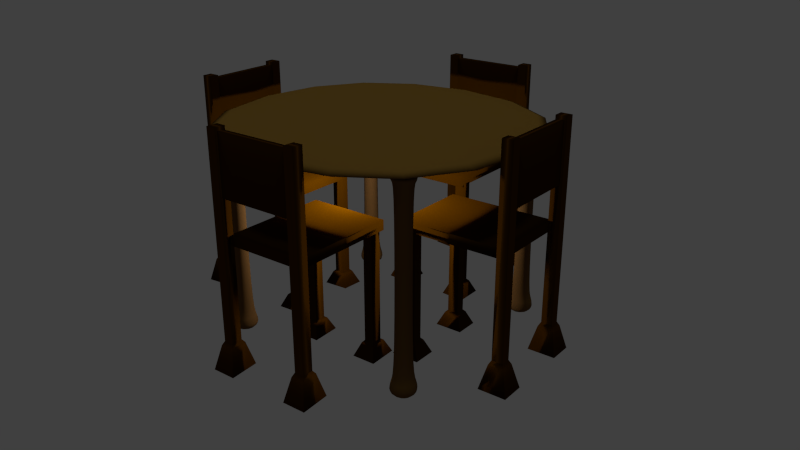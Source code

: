 # Source: comedor.blend  (saved by Blender 2.69.0; exported with 4.5.12 LTS)
import bpy
from mathutils import Matrix  # noqa: F401  (used for matrix-valued properties, if any)

bpy.ops.wm.read_factory_settings(use_empty=True)
scene = bpy.context.scene
scene.name = 'Scene'

# ---- collections
col_collection_1 = bpy.data.collections.new('Collection 1'); scene.collection.children.link(col_collection_1)

# ---- materials (node trees are filled in below, after node groups)
mat_material_004 = bpy.data.materials.new('Material.004')
mat_material_004.alpha_threshold = 0.0
mat_material_004.pass_index = 3
mat_material_004.diffuse_color = (0.03955, 0.01298, 0.0, 1.0)
mat_material_004.roughness = 0.5
mat_material_004.line_color = (0.0, 0.0, 0.0, 1.0)
mat_material_005 = bpy.data.materials.new('Material.005')
mat_material_005.alpha_threshold = 0.0
mat_material_005.diffuse_color = (0.03955, 0.01298, 0.0, 1.0)
mat_material_005.roughness = 0.5
mat_material_005.line_color = (0.0, 0.0, 0.0, 1.0)
mat_material = bpy.data.materials.new('Material')
mat_material.alpha_threshold = 0.0
mat_material.use_transparent_shadow = False
mat_material.diffuse_color = (0.1248, 0.06125, 0.01938, 1.0)
mat_material.roughness = 0.5
mat_material.line_color = (0.0, 0.0, 0.0, 1.0)

# ---- material node trees
mat_material_004.use_nodes = True; mat_material_004.node_tree.nodes.clear()
_N = mat_material_004.node_tree.nodes; _L = mat_material_004.node_tree.links
n0 = _N.new('ShaderNodeOutputMaterial'); n0.name = 'Material Output'; n0.location = (300, 300)
n1 = _N.new('ShaderNodeBsdfDiffuse'); n1.name = 'Diffuse BSDF'; n1.location = (10, 300)
n1.inputs[0].default_value = (0.03955, 0.01298, 0.0, 1.0)
_L.new(n1.outputs[0], n0.inputs[0])
n0.is_active_output = True
mat_material_005.use_nodes = True; mat_material_005.node_tree.nodes.clear()
_N = mat_material_005.node_tree.nodes; _L = mat_material_005.node_tree.links
n0 = _N.new('ShaderNodeOutputMaterial'); n0.name = 'Material Output'; n0.location = (300, 300)
n1 = _N.new('ShaderNodeBsdfDiffuse'); n1.name = 'Diffuse BSDF'; n1.location = (100, 300)
n1.inputs[0].default_value = (0.03955, 0.01298, 0.0, 1.0)
_L.new(n1.outputs[0], n0.inputs[0])
n0.is_active_output = True
mat_material.use_nodes = True; mat_material.node_tree.nodes.clear()
_N = mat_material.node_tree.nodes; _L = mat_material.node_tree.links
n0 = _N.new('ShaderNodeOutputMaterial'); n0.name = 'Material Output'; n0.location = (300, 300)
n1 = _N.new('ShaderNodeBsdfDiffuse'); n1.name = 'Diffuse BSDF'; n1.location = (10, 300)
n1.inputs[0].default_value = (0.1248, 0.06125, 0.01938, 1.0)
_L.new(n1.outputs[0], n0.inputs[0])
n0.is_active_output = True

# ---- world
world_world = bpy.data.worlds.new('World'); scene.world = world_world
world_world.color = (0.05088, 0.05088, 0.05088)
world_world.use_sun_shadow = False
world_world.sun_shadow_jitter_overblur = 0.0
world_world.cycles.sampling_method = 'MANUAL'
world_world.cycles.sample_map_resolution = 256

# ---- cameras
cam_camera = bpy.data.cameras.new('Camera')
cam_camera.clip_end = 100.0
cam_camera.lens = 35.0
cam_camera.sensor_width = 32.0
cam_camera.sensor_height = 18.0
cam_camera.ortho_scale = 7.314
cam_camera.dof.focus_distance = 0.0

# ---- lights
light_sun = bpy.data.lights.new('Sun', 'SUN')
light_sun.color = (0.8184, 1.0, 0.5858)
light_sun.transmission_factor = 0.0
light_sun.angle = 0.1993
light_sun.energy = 1.0
light_sun.shadow_buffer_clip_start = 0.5
light_sun.shadow_soft_size = 0.1
light_sun.shadow_cascade_max_distance = 1000.0
light_sun.cycles.use_multiple_importance_sampling = False
light_spot = bpy.data.lights.new('Spot', 'SPOT')
light_spot.color = (1.0, 0.9549, 0.09392)
light_spot.transmission_factor = 0.0
light_spot.energy = 100.0
light_spot.shadow_buffer_clip_start = 0.5
light_spot.shadow_soft_size = 0.1
light_spot.shadow_maximum_resolution = 0.006
light_spot.use_absolute_resolution = True
light_spot.cycles.use_multiple_importance_sampling = False
light_lamp = bpy.data.lights.new('Lamp', 'POINT')
light_lamp.transmission_factor = 0.0
light_lamp.cutoff_distance = 30.0
light_lamp.energy = 100.0
light_lamp.shadow_buffer_clip_start = 1.001
light_lamp.shadow_soft_size = 0.1
light_lamp.shadow_maximum_resolution = 0.006
light_lamp.use_absolute_resolution = True
light_lamp.cycles.use_multiple_importance_sampling = False

# ---- meshes
me_cube_003 = bpy.data.meshes.new('Cube.003')
me_cube_003.from_pydata([(-1.009, -30.41, -2.571), (-1.009, -0.8733, -2.571), (0.9453, -0.8733, -2.571), (0.9453, -30.41, -2.571), (-1.009, -30.41, -2.225), (-1.009, -0.8733, -2.225), (0.9453, -0.8733, -2.225), (0.9453, -30.41, -2.225), (-1.335, -3.743, -6.666), (-1.331, 4.04, -6.737), (-0.7513, 4.04, -6.737), (-0.7513, -3.725, -6.737), (-1.158, -1.391, 1.115), (-1.158, 1.686, 1.115), (-0.9281, 1.686, 1.115), (-0.9281, -1.391, 1.115), (-1.205, -2.021, -5.859), (-1.204, 2.322, -5.899), (-0.8798, 2.322, -5.899), (-0.8798, -2.011, -5.899), (-1.158, -1.391, -5.756), (-1.158, 1.686, -5.756), (-0.9281, 1.686, -5.756), (-0.9281, -1.391, -5.756), (0.7344, -3.743, -6.666), (0.7376, 4.04, -6.737), (1.318, 4.04, -6.737), (1.318, -3.725, -6.737), (0.9109, -1.391, 1.115), (0.9109, 1.686, 1.115), (1.141, 1.686, 1.115), (1.141, -1.391, 1.115), (0.8636, -2.021, -5.859), (0.8654, 2.322, -5.899), (1.189, 2.322, -5.899), (1.189, -2.011, -5.899), (0.9109, -1.391, -5.756), (0.9109, 1.686, -5.756), (1.141, 1.686, -5.756), (1.141, -1.391, -5.756), (0.539, -31.43, -6.838), (0.5422, -23.65, -6.878), (1.122, -23.65, -6.878), (1.122, -31.42, -6.878), (0.7155, -29.08, -2.52), (0.7155, -26.01, -2.52), (0.9454, -26.01, -2.52), (0.9454, -29.08, -2.52), (0.6682, -29.71, -6.39), (0.67, -25.37, -6.412), (0.9938, -25.37, -6.412), (0.9938, -29.7, -6.412), (0.7155, -29.08, -6.333), (0.7155, -26.01, -6.333), (0.9454, -26.01, -6.333), (0.9454, -29.08, -6.333), (-1.162, -31.43, -6.838), (-1.159, -23.65, -6.878), (-0.5789, -23.65, -6.878), (-0.5789, -31.42, -6.878), (-0.9856, -29.08, -2.52), (-0.9856, -26.01, -2.52), (-0.7557, -26.01, -2.52), (-0.7557, -29.08, -2.52), (-1.033, -29.71, -6.39), (-1.031, -25.37, -6.412), (-0.7074, -25.37, -6.412), (-0.7074, -29.7, -6.412), (-0.9856, -29.08, -6.333), (-0.9856, -26.01, -6.333), (-0.7557, -26.01, -6.333), (-0.7557, -29.08, -6.333), (-1.0, -1.0, -1.0), (-1.0, 1.0, -1.0), (1.0, 1.0, -1.0), (1.0, -1.0, -1.0), (-1.0, -1.0, 1.0), (-1.0, 1.0, 1.0), (1.0, 1.0, 1.0), (1.0, -1.0, 1.0)], [], [(4, 5, 1, 0), (5, 6, 2, 1), (6, 7, 3, 2), (7, 4, 0, 3), (0, 1, 2, 3), (7, 6, 5, 4), (16, 17, 9, 8), (17, 18, 10, 9), (18, 19, 11, 10), (19, 16, 8, 11), (8, 9, 10, 11), (15, 14, 13, 12), (20, 21, 17, 16), (21, 22, 18, 17), (22, 23, 19, 18), (23, 20, 16, 19), (12, 13, 21, 20), (13, 14, 22, 21), (14, 15, 23, 22), (15, 12, 20, 23), (32, 33, 25, 24), (33, 34, 26, 25), (34, 35, 27, 26), (35, 32, 24, 27), (24, 25, 26, 27), (31, 30, 29, 28), (36, 37, 33, 32), (37, 38, 34, 33), (38, 39, 35, 34), (39, 36, 32, 35), (28, 29, 37, 36), (29, 30, 38, 37), (30, 31, 39, 38), (31, 28, 36, 39), (48, 49, 41, 40), (49, 50, 42, 41), (50, 51, 43, 42), (51, 48, 40, 43), (40, 41, 42, 43), (47, 46, 45, 44), (52, 53, 49, 48), (53, 54, 50, 49), (54, 55, 51, 50), (55, 52, 48, 51), (44, 45, 53, 52), (45, 46, 54, 53), (46, 47, 55, 54), (47, 44, 52, 55), (64, 65, 57, 56), (65, 66, 58, 57), (66, 67, 59, 58), (67, 64, 56, 59), (56, 57, 58, 59), (63, 62, 61, 60), (68, 69, 65, 64), (69, 70, 66, 65), (70, 71, 67, 66), (71, 68, 64, 67), (60, 61, 69, 68), (61, 62, 70, 69), (62, 63, 71, 70), (63, 60, 68, 71), (76, 77, 73, 72), (77, 78, 74, 73), (78, 79, 75, 74), (79, 76, 72, 75), (72, 73, 74, 75), (79, 78, 77, 76)])
me_cube_003.polygons.foreach_set('use_smooth', [True] * 68)
me_cube_003.materials.append(mat_material_004)
me_cube_003.materials.append(mat_material_005)
me_cube_003.use_remesh_preserve_volume = False
me_cube_003.use_remesh_preserve_attributes = False
me_cube_003.use_mirror_vertex_groups = False
me_cube_003.update()
me_cube = bpy.data.meshes.new('Cube')
me_cube.from_pydata([(-11.58, -35.49, 0.8989), (-11.58, 10.31, 0.8989), (35.42, 10.31, 0.8989), (35.42, -35.49, 0.8989), (-11.58, -35.49, 1.139), (-11.58, 10.31, 1.139), (35.42, 10.31, 1.139), (35.42, -35.49, 1.139), (2.006, 2.006, -1.026), (2.006, -2.006, -1.026), (-2.006, -2.006, -1.026), (-2.006, 2.006, -1.026), (1.87, 1.87, 1.007), (1.87, -1.87, 1.007), (-1.87, -1.87, 1.007), (-1.87, 1.87, 1.007), (1.508, 1.508, -0.8716), (1.508, -1.508, -0.8716), (-1.508, -1.508, -0.8716), (-1.508, 1.508, -0.8716), (1.0, 1.0, -0.7767), (1.0, -1.0, -0.7767), (-1.0, -1.0, -0.7767), (-1.0, 1.0, -0.7767), (1.319, 1.293, 0.9394), (1.293, -1.319, 0.9555), (-1.319, -1.293, 0.9625), (-1.293, 1.319, 0.9464), (1.009, 0.99, 0.8796), (0.9904, -1.009, 0.8915), (-1.009, -0.99, 0.8966), (-0.9904, 1.009, 0.8848), (27.01, 2.006, -1.026), (27.01, -2.006, -1.026), (22.99, -2.006, -1.026), (22.99, 2.006, -1.026), (26.87, 1.87, 1.007), (26.87, -1.87, 1.007), (23.13, -1.87, 1.007), (23.13, 1.87, 1.007), (26.51, 1.508, -0.8716), (26.51, -1.508, -0.8716), (23.49, -1.508, -0.8716), (23.49, 1.508, -0.8716), (26.0, 1.0, -0.7767), (26.0, -1.0, -0.7767), (24.0, -1.0, -0.7767), (24.0, 1.0, -0.7767), (26.32, 1.293, 0.9394), (26.29, -1.319, 0.9555), (23.68, -1.293, 0.9625), (23.71, 1.319, 0.9464), (26.01, 0.99, 0.8796), (25.99, -1.009, 0.8915), (23.99, -0.99, 0.8966), (24.01, 1.009, 0.8848), (2.006, -22.99, -1.026), (2.006, -27.01, -1.026), (-2.006, -27.01, -1.026), (-2.006, -22.99, -1.026), (1.87, -23.13, 1.007), (1.87, -26.87, 1.007), (-1.87, -26.87, 1.007), (-1.87, -23.13, 1.007), (1.508, -23.49, -0.8716), (1.508, -26.51, -0.8716), (-1.508, -26.51, -0.8716), (-1.508, -23.49, -0.8716), (1.0, -24.0, -0.7767), (1.0, -26.0, -0.7767), (-1.0, -26.0, -0.7767), (-1.0, -24.0, -0.7767), (1.319, -23.71, 0.9394), (1.293, -26.32, 0.9555), (-1.319, -26.29, 0.9625), (-1.293, -23.68, 0.9464), (1.009, -24.01, 0.8796), (0.9904, -26.01, 0.8915), (-1.009, -25.99, 0.8966), (-0.9932, -23.99, 0.8843), (27.01, -22.99, -1.026), (27.01, -27.01, -1.026), (22.99, -27.01, -1.026), (22.99, -22.99, -1.026), (26.87, -23.13, 1.007), (26.87, -26.87, 1.007), (23.13, -26.87, 1.007), (23.13, -23.13, 1.007), (26.51, -23.49, -0.8716), (26.51, -26.51, -0.8716), (23.49, -26.51, -0.8716), (23.49, -23.49, -0.8716), (26.0, -24.0, -0.7767), (26.0, -26.0, -0.7767), (24.0, -26.0, -0.7767), (24.0, -24.0, -0.7767), (26.32, -23.71, 0.9394), (26.29, -26.32, 0.9555), (23.68, -26.29, 0.9625), (23.71, -23.68, 0.9464), (26.01, -24.01, 0.8796), (25.99, -26.01, 0.8915), (23.99, -25.99, 0.8966), (24.01, -23.99, 0.8848)], [], [(4, 5, 1, 0), (5, 6, 2, 1), (6, 7, 3, 2), (7, 4, 0, 3), (0, 1, 2, 3), (7, 6, 5, 4), (8, 9, 10, 11), (12, 15, 14, 13), (24, 12, 13, 25), (25, 13, 14, 26), (26, 14, 15, 27), (16, 8, 11, 19), (8, 16, 17, 9), (9, 17, 18, 10), (10, 18, 19, 11), (20, 16, 19, 23), (16, 20, 21, 17), (17, 21, 22, 18), (18, 22, 23, 19), (28, 20, 23, 31), (28, 24, 25, 29), (29, 25, 26, 30), (30, 26, 27, 31), (12, 24, 27, 15), (24, 28, 31, 27), (20, 28, 29, 21), (21, 29, 30, 22), (22, 30, 31, 23), (32, 33, 34, 35), (36, 39, 38, 37), (48, 36, 37, 49), (49, 37, 38, 50), (50, 38, 39, 51), (40, 32, 35, 43), (32, 40, 41, 33), (33, 41, 42, 34), (34, 42, 43, 35), (44, 40, 43, 47), (40, 44, 45, 41), (41, 45, 46, 42), (42, 46, 47, 43), (52, 44, 47, 55), (52, 48, 49, 53), (53, 49, 50, 54), (54, 50, 51, 55), (36, 48, 51, 39), (48, 52, 55, 51), (44, 52, 53, 45), (45, 53, 54, 46), (46, 54, 55, 47), (56, 57, 58, 59), (60, 63, 62, 61), (72, 60, 61, 73), (73, 61, 62, 74), (74, 62, 63, 75), (64, 56, 59, 67), (56, 64, 65, 57), (57, 65, 66, 58), (58, 66, 67, 59), (68, 64, 67, 71), (64, 68, 69, 65), (65, 69, 70, 66), (66, 70, 71, 67), (76, 68, 71, 79), (76, 72, 73, 77), (77, 73, 74, 78), (78, 74, 75, 79), (60, 72, 75, 63), (72, 76, 79, 75), (68, 76, 77, 69), (69, 77, 78, 70), (70, 78, 79, 71), (80, 81, 82, 83), (84, 87, 86, 85), (96, 84, 85, 97), (97, 85, 86, 98), (98, 86, 87, 99), (88, 80, 83, 91), (80, 88, 89, 81), (81, 89, 90, 82), (82, 90, 91, 83), (92, 88, 91, 95), (88, 92, 93, 89), (89, 93, 94, 90), (90, 94, 95, 91), (100, 92, 95, 103), (100, 96, 97, 101), (101, 97, 98, 102), (102, 98, 99, 103), (84, 96, 99, 87), (96, 100, 103, 99), (92, 100, 101, 93), (93, 101, 102, 94), (94, 102, 103, 95)])
me_cube.polygons.foreach_set('use_smooth', [True] * 94)
_ca = me_cube.color_attributes.new('Col', 'BYTE_COLOR', 'CORNER')
_ca.data.foreach_set('color', [1.0, 1.0, 1.0, 1.0, 1.0, 1.0, 1.0, 1.0, 1.0, 1.0, 1.0, 1.0, 1.0, 1.0, 1.0, 1.0, 1.0, 1.0, 1.0, 1.0, 1.0, 1.0, 1.0, 1.0, 1.0, 1.0, 1.0, 1.0, 1.0, 1.0, 1.0, 1.0, 1.0, 1.0, 1.0, 1.0, 1.0, 1.0, 1.0, 1.0, 1.0, 1.0, 1.0, 1.0, 1.0, 1.0, 1.0, 1.0, 1.0, 1.0, 1.0, 1.0, 1.0, 1.0, 1.0, 1.0, 1.0, 1.0, 1.0, 1.0, 1.0, 1.0, 1.0, 1.0, 1.0, 1.0, 1.0, 1.0, 1.0, 1.0, 1.0, 1.0, 1.0, 1.0, 1.0, 1.0, 1.0, 1.0, 1.0, 1.0, 1.0, 1.0, 1.0, 1.0, 1.0, 1.0, 1.0, 1.0, 1.0, 1.0, 1.0, 1.0, 1.0, 1.0, 1.0, 1.0, 1.0, 1.0, 1.0, 1.0, 1.0, 1.0, 1.0, 1.0, 1.0, 1.0, 1.0, 1.0, 1.0, 1.0, 1.0, 1.0, 1.0, 1.0, 1.0, 1.0, 1.0, 1.0, 1.0, 1.0, 1.0, 1.0, 1.0, 1.0, 1.0, 1.0, 1.0, 1.0, 1.0, 1.0, 1.0, 1.0, 1.0, 1.0, 1.0, 1.0, 1.0, 1.0, 1.0, 1.0, 1.0, 1.0, 1.0, 1.0, 1.0, 1.0, 1.0, 1.0, 1.0, 1.0, 1.0, 1.0, 1.0, 1.0, 1.0, 1.0, 1.0, 1.0, 1.0, 1.0, 1.0, 1.0, 1.0, 1.0, 1.0, 1.0, 1.0, 1.0, 1.0, 1.0, 1.0, 1.0, 1.0, 1.0, 1.0, 1.0, 1.0, 1.0, 1.0, 1.0, 1.0, 1.0, 1.0, 1.0, 1.0, 1.0, 1.0, 1.0, 1.0, 1.0, 1.0, 1.0, 1.0, 1.0, 1.0, 1.0, 1.0, 1.0, 1.0, 1.0, 1.0, 1.0, 1.0, 1.0, 1.0, 1.0, 1.0, 1.0, 1.0, 1.0, 1.0, 1.0, 1.0, 1.0, 1.0, 1.0, 1.0, 1.0, 1.0, 1.0, 1.0, 1.0, 1.0, 1.0, 1.0, 1.0, 1.0, 1.0, 1.0, 1.0, 1.0, 1.0, 1.0, 1.0, 1.0, 1.0, 1.0, 1.0, 1.0, 1.0, 1.0, 1.0, 1.0, 1.0, 1.0, 1.0, 1.0, 1.0, 1.0, 1.0, 1.0, 1.0, 1.0, 1.0, 1.0, 1.0, 1.0, 1.0, 1.0, 1.0, 1.0, 1.0, 1.0, 1.0, 1.0, 1.0, 1.0, 1.0, 1.0, 1.0, 1.0, 1.0, 1.0, 1.0, 1.0, 1.0, 1.0, 1.0, 1.0, 1.0, 1.0, 1.0, 1.0, 1.0, 1.0, 1.0, 1.0, 1.0, 1.0, 1.0, 1.0, 1.0, 1.0, 1.0, 1.0, 1.0, 1.0, 1.0, 1.0, 1.0, 1.0, 1.0, 1.0, 1.0, 1.0, 1.0, 1.0, 1.0, 1.0, 1.0, 1.0, 1.0, 1.0, 1.0, 1.0, 1.0, 1.0, 1.0, 1.0, 1.0, 1.0, 1.0, 1.0, 1.0, 1.0, 1.0, 1.0, 1.0, 1.0, 1.0, 1.0, 1.0, 1.0, 1.0, 1.0, 1.0, 1.0, 1.0, 1.0, 1.0, 1.0, 1.0, 1.0, 1.0, 1.0, 1.0, 1.0, 1.0, 1.0, 1.0, 1.0, 1.0, 1.0, 1.0, 1.0, 1.0, 1.0, 1.0, 1.0, 1.0, 1.0, 1.0, 1.0, 1.0, 1.0, 1.0, 1.0, 1.0, 1.0, 1.0, 1.0, 1.0, 1.0, 1.0, 1.0, 1.0, 1.0, 1.0, 1.0, 1.0, 1.0, 1.0, 1.0, 1.0, 1.0, 1.0, 1.0, 1.0, 1.0, 1.0, 1.0, 1.0, 1.0, 1.0, 1.0, 1.0, 1.0, 1.0, 1.0, 1.0, 1.0, 1.0, 1.0, 1.0, 1.0, 1.0, 1.0, 1.0, 1.0, 1.0, 1.0, 1.0, 1.0, 1.0, 1.0, 1.0, 1.0, 1.0, 1.0, 1.0, 1.0, 1.0, 1.0, 1.0, 1.0, 1.0, 1.0, 1.0, 1.0, 1.0, 1.0, 1.0, 1.0, 1.0, 1.0, 1.0, 1.0, 1.0, 1.0, 1.0, 1.0, 1.0, 1.0, 1.0, 1.0, 1.0, 1.0, 1.0, 1.0, 1.0, 1.0, 1.0, 1.0, 1.0, 1.0, 1.0, 1.0, 1.0, 1.0, 1.0, 1.0, 1.0, 1.0, 1.0, 1.0, 1.0, 1.0, 1.0, 1.0, 1.0, 1.0, 1.0, 1.0, 1.0, 1.0, 1.0, 1.0, 1.0, 1.0, 1.0, 1.0, 1.0, 1.0, 1.0, 1.0, 1.0, 1.0, 1.0, 1.0, 1.0, 1.0, 1.0, 1.0, 1.0, 1.0, 1.0, 1.0, 1.0, 1.0, 1.0, 1.0, 1.0, 1.0, 1.0, 1.0, 1.0, 1.0, 1.0, 1.0, 1.0, 1.0, 1.0, 1.0, 1.0, 1.0, 1.0, 1.0, 1.0, 1.0, 1.0, 1.0, 1.0, 1.0, 1.0, 1.0, 1.0, 1.0, 1.0, 1.0, 1.0, 1.0, 1.0, 1.0, 1.0, 1.0, 1.0, 1.0, 1.0, 1.0, 1.0, 1.0, 1.0, 1.0, 1.0, 1.0, 1.0, 1.0, 1.0, 1.0, 1.0, 1.0, 1.0, 1.0, 1.0, 1.0, 1.0, 1.0, 1.0, 1.0, 1.0, 1.0, 1.0, 1.0, 1.0, 1.0, 1.0, 1.0, 1.0, 1.0, 1.0, 1.0, 1.0, 1.0, 1.0, 1.0, 1.0, 1.0, 1.0, 1.0, 1.0, 1.0, 1.0, 1.0, 1.0, 1.0, 1.0, 1.0, 1.0, 1.0, 1.0, 1.0, 1.0, 1.0, 1.0, 1.0, 1.0, 1.0, 1.0, 1.0, 1.0, 1.0, 1.0, 1.0, 1.0, 1.0, 1.0, 1.0, 1.0, 1.0, 1.0, 1.0, 1.0, 1.0, 1.0, 1.0, 1.0, 1.0, 1.0, 1.0, 1.0, 1.0, 1.0, 1.0, 1.0, 1.0, 1.0, 1.0, 1.0, 1.0, 1.0, 1.0, 1.0, 1.0, 1.0, 1.0, 1.0, 1.0, 1.0, 1.0, 1.0, 1.0, 1.0, 1.0, 1.0, 1.0, 1.0, 1.0, 1.0, 1.0, 1.0, 1.0, 1.0, 1.0, 1.0, 1.0, 1.0, 1.0, 1.0, 1.0, 1.0, 1.0, 1.0, 1.0, 1.0, 1.0, 1.0, 1.0, 1.0, 1.0, 1.0, 1.0, 1.0, 1.0, 1.0, 1.0, 1.0, 1.0, 1.0, 1.0, 1.0, 1.0, 1.0, 1.0, 1.0, 1.0, 1.0, 1.0, 1.0, 1.0, 1.0, 1.0, 1.0, 1.0, 1.0, 1.0, 1.0, 1.0, 1.0, 1.0, 1.0, 1.0, 1.0, 1.0, 1.0, 1.0, 1.0, 1.0, 1.0, 1.0, 1.0, 1.0, 1.0, 1.0, 1.0, 1.0, 1.0, 1.0, 1.0, 1.0, 1.0, 1.0, 1.0, 1.0, 1.0, 1.0, 1.0, 1.0, 1.0, 1.0, 1.0, 1.0, 1.0, 1.0, 1.0, 1.0, 1.0, 1.0, 1.0, 1.0, 1.0, 1.0, 1.0, 1.0, 1.0, 1.0, 1.0, 1.0, 1.0, 1.0, 1.0, 1.0, 1.0, 1.0, 1.0, 1.0, 1.0, 1.0, 1.0, 1.0, 1.0, 1.0, 1.0, 1.0, 1.0, 1.0, 1.0, 1.0, 1.0, 1.0, 1.0, 1.0, 1.0, 1.0, 1.0, 1.0, 1.0, 1.0, 1.0, 1.0, 1.0, 1.0, 1.0, 1.0, 1.0, 1.0, 1.0, 1.0, 1.0, 1.0, 1.0, 1.0, 1.0, 1.0, 1.0, 1.0, 1.0, 1.0, 1.0, 1.0, 1.0, 1.0, 1.0, 1.0, 1.0, 1.0, 1.0, 1.0, 1.0, 1.0, 1.0, 1.0, 1.0, 1.0, 1.0, 1.0, 1.0, 1.0, 1.0, 1.0, 1.0, 1.0, 1.0, 1.0, 1.0, 1.0, 1.0, 1.0, 1.0, 1.0, 1.0, 1.0, 1.0, 1.0, 1.0, 1.0, 1.0, 1.0, 1.0, 1.0, 1.0, 1.0, 1.0, 1.0, 1.0, 1.0, 1.0, 1.0, 1.0, 1.0, 1.0, 1.0, 1.0, 1.0, 1.0, 1.0, 1.0, 1.0, 1.0, 1.0, 1.0, 1.0, 1.0, 1.0, 1.0, 1.0, 1.0, 1.0, 1.0, 1.0, 1.0, 1.0, 1.0, 1.0, 1.0, 1.0, 1.0, 1.0, 1.0, 1.0, 1.0, 1.0, 1.0, 1.0, 1.0, 1.0, 1.0, 1.0, 1.0, 1.0, 1.0, 1.0, 1.0, 1.0, 1.0, 1.0, 1.0, 1.0, 1.0, 1.0, 1.0, 1.0, 1.0, 1.0, 1.0, 1.0, 1.0, 1.0, 1.0, 1.0, 1.0, 1.0, 1.0, 1.0, 1.0, 1.0, 1.0, 1.0, 1.0, 1.0, 1.0, 1.0, 1.0, 1.0, 1.0, 1.0, 1.0, 1.0, 1.0, 1.0, 1.0, 1.0, 1.0, 1.0, 1.0, 1.0, 1.0, 1.0, 1.0, 1.0, 1.0, 1.0, 1.0, 1.0, 1.0, 1.0, 1.0, 1.0, 1.0, 1.0, 1.0, 1.0, 1.0, 1.0, 1.0, 1.0, 1.0, 1.0, 1.0, 1.0, 1.0, 1.0, 1.0, 1.0, 1.0, 1.0, 1.0, 1.0, 1.0, 1.0, 1.0, 1.0, 1.0, 1.0, 1.0, 1.0, 1.0, 1.0, 1.0, 1.0, 1.0, 1.0, 1.0, 1.0, 1.0, 1.0, 1.0, 1.0, 1.0, 1.0, 1.0, 1.0, 1.0, 1.0, 1.0, 1.0, 1.0, 1.0, 1.0, 1.0, 1.0, 1.0, 1.0, 1.0, 1.0, 1.0, 1.0, 1.0, 1.0, 1.0, 1.0, 1.0, 1.0, 1.0, 1.0, 1.0, 1.0, 1.0, 1.0, 1.0, 1.0, 1.0, 1.0, 1.0, 1.0, 1.0, 1.0, 1.0, 1.0, 1.0, 1.0, 1.0, 1.0, 1.0, 1.0, 1.0, 1.0, 1.0, 1.0, 1.0, 1.0, 1.0, 1.0, 1.0, 1.0, 1.0, 1.0, 1.0, 1.0, 1.0, 1.0, 1.0, 1.0, 1.0, 1.0, 1.0, 1.0, 1.0, 1.0, 1.0, 1.0, 1.0, 1.0, 1.0, 1.0, 1.0, 1.0, 1.0, 1.0, 1.0, 1.0, 1.0, 1.0, 1.0, 1.0, 1.0, 1.0, 1.0, 1.0, 1.0, 1.0, 1.0, 1.0, 1.0, 1.0, 1.0, 1.0, 1.0, 1.0, 1.0, 1.0, 1.0, 1.0, 1.0, 1.0, 1.0, 1.0, 1.0, 1.0, 1.0, 1.0, 1.0, 1.0, 1.0, 1.0, 1.0, 1.0, 1.0, 1.0, 1.0, 1.0, 1.0, 1.0, 1.0, 1.0, 1.0, 1.0, 1.0, 1.0, 1.0, 1.0, 1.0, 1.0, 1.0, 1.0, 1.0, 1.0, 1.0, 1.0, 1.0, 1.0, 1.0, 1.0, 1.0, 1.0, 1.0, 1.0, 1.0, 1.0, 1.0, 1.0, 1.0, 1.0, 1.0, 1.0, 1.0, 1.0, 1.0, 1.0, 1.0, 1.0, 1.0, 1.0, 1.0, 1.0, 1.0, 1.0, 1.0, 1.0, 1.0, 1.0, 1.0, 1.0, 1.0, 1.0, 1.0, 1.0, 1.0, 1.0, 1.0, 1.0, 1.0, 1.0, 1.0, 1.0, 1.0, 1.0, 1.0, 1.0, 1.0, 1.0, 1.0, 1.0, 1.0, 1.0, 1.0, 1.0, 1.0, 1.0, 1.0, 1.0, 1.0, 1.0, 1.0, 1.0, 1.0, 1.0, 1.0, 1.0, 1.0, 1.0, 1.0, 1.0, 1.0, 1.0, 1.0, 1.0, 1.0, 1.0, 1.0, 1.0, 1.0, 1.0, 1.0, 1.0, 1.0, 1.0, 1.0, 1.0, 1.0, 1.0, 1.0, 1.0, 1.0, 1.0, 1.0, 1.0, 1.0, 1.0, 1.0, 1.0, 1.0, 1.0, 1.0, 1.0, 1.0, 1.0, 1.0, 1.0, 1.0, 1.0, 1.0, 1.0, 1.0, 1.0, 1.0, 1.0, 1.0, 1.0, 1.0, 1.0, 1.0, 1.0, 1.0, 1.0, 1.0, 1.0, 1.0, 1.0, 1.0, 1.0, 1.0, 1.0, 1.0, 1.0, 1.0, 1.0, 1.0, 1.0, 1.0, 1.0, 1.0, 1.0, 1.0, 1.0, 1.0, 1.0, 1.0, 1.0, 1.0, 1.0, 1.0, 1.0, 1.0, 1.0, 1.0, 1.0, 1.0, 1.0, 1.0, 1.0, 1.0, 1.0, 1.0, 1.0, 1.0, 1.0, 1.0, 1.0, 1.0, 1.0, 1.0, 1.0, 1.0, 1.0, 1.0, 1.0, 1.0, 1.0, 1.0, 1.0, 1.0, 1.0, 1.0, 1.0, 1.0, 1.0, 1.0, 1.0, 1.0, 1.0, 1.0, 1.0, 1.0, 1.0, 1.0, 1.0, 1.0, 1.0, 1.0, 1.0, 1.0, 1.0, 1.0, 1.0, 1.0, 1.0, 1.0, 1.0, 1.0, 1.0, 1.0, 1.0, 1.0, 1.0, 1.0, 1.0, 1.0, 1.0, 1.0, 1.0, 1.0, 1.0, 1.0, 1.0, 1.0, 1.0, 1.0, 1.0, 1.0, 1.0, 1.0, 1.0, 1.0, 1.0, 1.0, 1.0, 1.0, 1.0, 1.0, 1.0, 1.0, 1.0, 1.0, 1.0, 1.0, 1.0, 1.0, 1.0, 1.0, 1.0, 1.0, 1.0, 1.0, 1.0, 1.0, 1.0, 1.0, 1.0, 1.0, 1.0, 1.0, 1.0, 1.0, 1.0, 1.0, 1.0, 1.0, 1.0, 1.0, 1.0, 1.0, 1.0, 1.0, 1.0, 1.0, 1.0, 1.0, 1.0, 1.0, 1.0, 1.0, 1.0, 1.0, 1.0, 1.0, 1.0, 1.0, 1.0, 1.0, 1.0, 1.0, 1.0, 1.0, 1.0, 1.0, 1.0, 1.0, 1.0, 1.0, 1.0, 1.0, 1.0, 1.0, 1.0, 1.0, 1.0, 1.0, 1.0, 1.0, 1.0, 1.0, 1.0, 1.0, 1.0, 1.0, 1.0, 1.0, 1.0, 1.0, 1.0, 1.0, 1.0, 1.0, 1.0, 1.0, 1.0, 1.0, 1.0, 1.0, 1.0, 1.0, 1.0, 1.0, 1.0, 1.0, 1.0, 1.0, 1.0, 1.0, 1.0, 1.0, 1.0, 1.0, 1.0, 1.0, 1.0, 1.0, 1.0, 1.0, 1.0, 1.0, 1.0, 1.0, 1.0, 1.0, 1.0, 1.0, 1.0, 1.0, 1.0, 1.0, 1.0, 1.0, 1.0, 1.0, 1.0, 1.0, 1.0, 1.0, 1.0, 1.0, 1.0, 1.0, 1.0])
me_cube.materials.append(mat_material)
me_cube.use_remesh_preserve_volume = False
me_cube.use_remesh_preserve_attributes = False
me_cube.use_mirror_vertex_groups = False
me_cube.use_paint_bone_selection = False
me_cube.use_paint_mask = True
me_cube.update()

# ---- objects
ob_sun = bpy.data.objects.new('Sun', light_sun)
ob_cube_005 = bpy.data.objects.new('Cube.005', me_cube_003)
ob_cube_002 = bpy.data.objects.new('Cube.002', me_cube_003)
ob_cube_001 = bpy.data.objects.new('Cube.001', me_cube_003)
ob_cube = bpy.data.objects.new('Cube', me_cube_003)
ob_cube_004 = bpy.data.objects.new('Cube.004', me_cube)
ob_spot = bpy.data.objects.new('Spot', light_spot)
ob_lamp = bpy.data.objects.new('Lamp', light_lamp)
ob_camera = bpy.data.objects.new('Camera', cam_camera)

# ---- transforms, parenting, visibility, modifiers, constraints
ob_sun.location = (1.993, 1.785, 5.822)
ob_sun.lineart.crease_threshold = 0.0
ob_cube_005.location = (1.323, -0.8827, 2.5)
ob_cube_005.rotation_euler = (0.0, 0.0, 3.142)
ob_cube_005.scale = (0.52, 0.045, 0.36)
ob_cube_005.lineart.crease_threshold = 0.0
ob_cube_002.location = (-0.9959, 1.148, 2.5)
ob_cube_002.rotation_euler = (0.0, 0.0, 1.571)
ob_cube_002.scale = (0.52, 0.045, 0.36)
ob_cube_002.lineart.crease_threshold = 0.0
ob_cube_001.location = (1.254, 3.536, 2.5)
ob_cube_001.scale = (0.52, 0.045, 0.36)
ob_cube_001.lineart.crease_threshold = 0.0
ob_cube.location = (3.364, 1.098, 2.5)
ob_cube.rotation_euler = (0.0, 0.0, 4.712)
ob_cube.scale = (0.52, 0.045, 0.36)
ob_cube.color = (1.0, 0.6514, 0.6376, 1.0)
ob_cube.lineart.crease_threshold = 0.0
ob_cube_004.location = (0.0, 2.5, 1.227)
ob_cube_004.scale = (0.1, 0.1, 1.27)
ob_cube_004.lock_rotations_4d = False
ob_cube_004.empty_display_type = 'ARROWS'
ob_cube_004.lineart.crease_threshold = 0.0
_m = ob_cube_004.modifiers.new('Subsurf', 'SUBSURF')
_m.uv_smooth = 'PRESERVE_CORNERS'
_m.quality = 2
_m.levels = 4
_m.show_only_control_edges = False
ob_spot.location = (0.2679, -6.948, 16.3)
ob_spot.rotation_euler = (-1.501, 0.2618, 0.0)
ob_spot.lineart.crease_threshold = 0.0
_c = ob_spot.constraints.new('TRACK_TO'); _c.name = 'AutoTrack'
_c.target = ob_cube_004
ob_lamp.location = (1.205, 1.005, 1.87)
ob_lamp.rotation_euler = (0.6503, 0.05522, 1.866)
ob_lamp.lock_rotations_4d = False
ob_lamp.empty_display_type = 'ARROWS'
ob_lamp.color = (0.0, 0.0, 0.0, 0.0)
ob_lamp.lineart.crease_threshold = 0.0
ob_camera.location = (7.481, -6.508, 5.344)
ob_camera.rotation_euler = (1.179, 0.0, 0.6578)
ob_camera.lock_rotations_4d = False
ob_camera.empty_display_type = 'ARROWS'
ob_camera.color = (0.0, 0.0, 0.0, 0.0)
ob_camera.display_type = 'WIRE'
ob_camera.lineart.crease_threshold = 0.0

# ---- collection membership
col_collection_1.objects.link(ob_sun)
col_collection_1.objects.link(ob_cube_005)
col_collection_1.objects.link(ob_cube_002)
col_collection_1.objects.link(ob_cube_001)
col_collection_1.objects.link(ob_cube)
col_collection_1.objects.link(ob_cube_004)
col_collection_1.objects.link(ob_spot)
col_collection_1.objects.link(ob_lamp)
col_collection_1.objects.link(ob_camera)

# ---- scene / render settings (as saved in the file)
scene.camera = ob_camera
scene.frame_start = 1; scene.frame_end = 250; scene.frame_set(1)
scene.render.engine = 'CYCLES'
scene.render.image_settings.compression = 90
scene.render.resolution_percentage = 50
scene.render.dither_intensity = 0.0
scene.cycles.use_denoising = False
scene.cycles.samples = 10
scene.cycles.sampling_pattern = 'TABULATED_SOBOL'
scene.cycles.light_sampling_threshold = 0.0
scene.cycles.use_adaptive_sampling = False
scene.cycles.use_light_tree = False
scene.cycles.blur_glossy = 0.0
scene.cycles.volume_bounces = 1
scene.cycles.pixel_filter_type = 'GAUSSIAN'
scene.cycles.sample_clamp_indirect = 0.0
scene.view_settings.view_transform = 'Standard'
bpy.context.view_layer.update()
